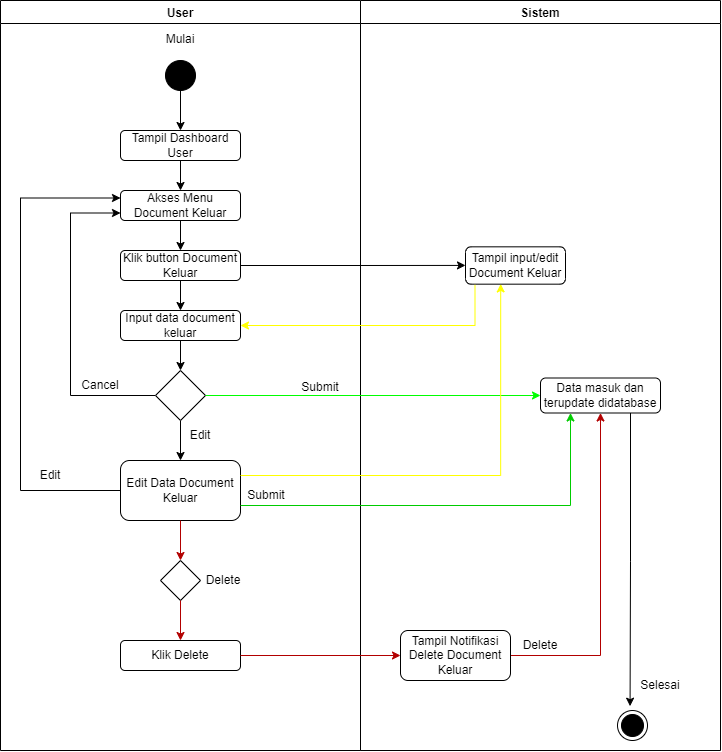

The diagram above was exported from draw.io. Its source (the exported page's mxGraphModel, read from the mxfile embedded in the PNG):
<mxGraphModel dx="724" dy="383" grid="1" gridSize="10" guides="1" tooltips="1" connect="1" arrows="1" fold="1" page="1" pageScale="1" pageWidth="850" pageHeight="1100" math="0" shadow="0">
  <root>
    <mxCell id="0" />
    <mxCell id="1" parent="0" />
    <mxCell id="nJTFb6dBDyt_f5doTLif-1" value="User" style="swimlane;" vertex="1" parent="1">
      <mxGeometry x="50" y="30" width="360" height="750" as="geometry" />
    </mxCell>
    <mxCell id="nJTFb6dBDyt_f5doTLif-2" value="" style="ellipse;fillColor=strokeColor;" vertex="1" parent="nJTFb6dBDyt_f5doTLif-1">
      <mxGeometry x="165" y="60" width="30" height="30" as="geometry" />
    </mxCell>
    <mxCell id="nJTFb6dBDyt_f5doTLif-3" value="Mulai" style="text;html=1;strokeColor=none;fillColor=none;align=center;verticalAlign=middle;whiteSpace=wrap;rounded=0;" vertex="1" parent="nJTFb6dBDyt_f5doTLif-1">
      <mxGeometry x="150" y="24" width="60" height="30" as="geometry" />
    </mxCell>
    <mxCell id="nJTFb6dBDyt_f5doTLif-4" value="Tampil Dashboard User" style="rounded=1;whiteSpace=wrap;html=1;" vertex="1" parent="nJTFb6dBDyt_f5doTLif-1">
      <mxGeometry x="120" y="130" width="120" height="30" as="geometry" />
    </mxCell>
    <mxCell id="nJTFb6dBDyt_f5doTLif-5" style="edgeStyle=orthogonalEdgeStyle;rounded=0;orthogonalLoop=1;jettySize=auto;html=1;exitX=0.5;exitY=1;exitDx=0;exitDy=0;" edge="1" parent="nJTFb6dBDyt_f5doTLif-1" source="nJTFb6dBDyt_f5doTLif-2" target="nJTFb6dBDyt_f5doTLif-4">
      <mxGeometry relative="1" as="geometry">
        <mxPoint x="180" y="140" as="targetPoint" />
      </mxGeometry>
    </mxCell>
    <mxCell id="nJTFb6dBDyt_f5doTLif-6" value="Akses Menu Document Keluar" style="rounded=1;whiteSpace=wrap;html=1;" vertex="1" parent="nJTFb6dBDyt_f5doTLif-1">
      <mxGeometry x="120" y="190" width="120" height="30" as="geometry" />
    </mxCell>
    <mxCell id="nJTFb6dBDyt_f5doTLif-7" style="edgeStyle=orthogonalEdgeStyle;rounded=0;orthogonalLoop=1;jettySize=auto;html=1;exitX=0.5;exitY=1;exitDx=0;exitDy=0;" edge="1" parent="nJTFb6dBDyt_f5doTLif-1" source="nJTFb6dBDyt_f5doTLif-4" target="nJTFb6dBDyt_f5doTLif-6">
      <mxGeometry relative="1" as="geometry">
        <mxPoint x="180" y="210" as="targetPoint" />
      </mxGeometry>
    </mxCell>
    <mxCell id="nJTFb6dBDyt_f5doTLif-8" value="Klik button Document Keluar" style="rounded=1;whiteSpace=wrap;html=1;" vertex="1" parent="nJTFb6dBDyt_f5doTLif-1">
      <mxGeometry x="120" y="250" width="120" height="30" as="geometry" />
    </mxCell>
    <mxCell id="nJTFb6dBDyt_f5doTLif-9" style="edgeStyle=orthogonalEdgeStyle;rounded=0;orthogonalLoop=1;jettySize=auto;html=1;exitX=0.5;exitY=1;exitDx=0;exitDy=0;" edge="1" parent="nJTFb6dBDyt_f5doTLif-1" source="nJTFb6dBDyt_f5doTLif-6" target="nJTFb6dBDyt_f5doTLif-8">
      <mxGeometry relative="1" as="geometry">
        <mxPoint x="180" y="250" as="targetPoint" />
      </mxGeometry>
    </mxCell>
    <mxCell id="nJTFb6dBDyt_f5doTLif-10" value="Input data document keluar" style="rounded=1;whiteSpace=wrap;html=1;" vertex="1" parent="nJTFb6dBDyt_f5doTLif-1">
      <mxGeometry x="120" y="310" width="120" height="30" as="geometry" />
    </mxCell>
    <mxCell id="nJTFb6dBDyt_f5doTLif-11" style="edgeStyle=orthogonalEdgeStyle;rounded=0;orthogonalLoop=1;jettySize=auto;html=1;exitX=0.5;exitY=1;exitDx=0;exitDy=0;" edge="1" parent="nJTFb6dBDyt_f5doTLif-1" source="nJTFb6dBDyt_f5doTLif-8" target="nJTFb6dBDyt_f5doTLif-10">
      <mxGeometry relative="1" as="geometry">
        <mxPoint x="180" y="310" as="targetPoint" />
      </mxGeometry>
    </mxCell>
    <mxCell id="nJTFb6dBDyt_f5doTLif-12" style="edgeStyle=orthogonalEdgeStyle;rounded=0;orthogonalLoop=1;jettySize=auto;html=1;exitX=0.5;exitY=1;exitDx=0;exitDy=0;entryX=0.5;entryY=0;entryDx=0;entryDy=0;strokeColor=#000000;" edge="1" parent="nJTFb6dBDyt_f5doTLif-1" source="nJTFb6dBDyt_f5doTLif-13" target="nJTFb6dBDyt_f5doTLif-18">
      <mxGeometry relative="1" as="geometry" />
    </mxCell>
    <mxCell id="WJGcgG4qaAuGZ_ExYVde-1" style="edgeStyle=orthogonalEdgeStyle;rounded=0;orthogonalLoop=1;jettySize=auto;html=1;exitX=0;exitY=0.5;exitDx=0;exitDy=0;entryX=0;entryY=0.75;entryDx=0;entryDy=0;strokeColor=#000000;" edge="1" parent="nJTFb6dBDyt_f5doTLif-1" source="nJTFb6dBDyt_f5doTLif-13" target="nJTFb6dBDyt_f5doTLif-6">
      <mxGeometry relative="1" as="geometry">
        <Array as="points">
          <mxPoint x="70" y="395" />
          <mxPoint x="70" y="213" />
        </Array>
      </mxGeometry>
    </mxCell>
    <mxCell id="nJTFb6dBDyt_f5doTLif-13" value="" style="rhombus;whiteSpace=wrap;html=1;" vertex="1" parent="nJTFb6dBDyt_f5doTLif-1">
      <mxGeometry x="155" y="370" width="50" height="50" as="geometry" />
    </mxCell>
    <mxCell id="nJTFb6dBDyt_f5doTLif-14" style="edgeStyle=orthogonalEdgeStyle;rounded=0;orthogonalLoop=1;jettySize=auto;html=1;exitX=0.5;exitY=1;exitDx=0;exitDy=0;" edge="1" parent="nJTFb6dBDyt_f5doTLif-1" source="nJTFb6dBDyt_f5doTLif-10" target="nJTFb6dBDyt_f5doTLif-13">
      <mxGeometry relative="1" as="geometry">
        <mxPoint x="180" y="380" as="targetPoint" />
      </mxGeometry>
    </mxCell>
    <mxCell id="nJTFb6dBDyt_f5doTLif-15" value="Submit" style="text;html=1;strokeColor=none;fillColor=none;align=center;verticalAlign=middle;whiteSpace=wrap;rounded=0;" vertex="1" parent="nJTFb6dBDyt_f5doTLif-1">
      <mxGeometry x="290" y="372" width="60" height="30" as="geometry" />
    </mxCell>
    <mxCell id="nJTFb6dBDyt_f5doTLif-17" value="Cancel" style="text;html=1;strokeColor=none;fillColor=none;align=center;verticalAlign=middle;whiteSpace=wrap;rounded=0;" vertex="1" parent="nJTFb6dBDyt_f5doTLif-1">
      <mxGeometry x="70" y="370" width="60" height="30" as="geometry" />
    </mxCell>
    <mxCell id="WJGcgG4qaAuGZ_ExYVde-2" style="edgeStyle=orthogonalEdgeStyle;rounded=0;orthogonalLoop=1;jettySize=auto;html=1;exitX=0;exitY=0.5;exitDx=0;exitDy=0;entryX=0;entryY=0.25;entryDx=0;entryDy=0;strokeColor=#000000;" edge="1" parent="nJTFb6dBDyt_f5doTLif-1" source="nJTFb6dBDyt_f5doTLif-18" target="nJTFb6dBDyt_f5doTLif-6">
      <mxGeometry relative="1" as="geometry">
        <Array as="points">
          <mxPoint x="20" y="490" />
          <mxPoint x="20" y="198" />
        </Array>
      </mxGeometry>
    </mxCell>
    <mxCell id="nJTFb6dBDyt_f5doTLif-18" value="Edit Data Document Keluar" style="rounded=1;whiteSpace=wrap;html=1;" vertex="1" parent="nJTFb6dBDyt_f5doTLif-1">
      <mxGeometry x="120" y="460" width="120" height="60" as="geometry" />
    </mxCell>
    <mxCell id="nJTFb6dBDyt_f5doTLif-20" value="Edit" style="text;html=1;strokeColor=none;fillColor=none;align=center;verticalAlign=middle;whiteSpace=wrap;rounded=0;" vertex="1" parent="nJTFb6dBDyt_f5doTLif-1">
      <mxGeometry x="20" y="460" width="60" height="30" as="geometry" />
    </mxCell>
    <mxCell id="nJTFb6dBDyt_f5doTLif-21" value="Submit" style="text;html=1;strokeColor=none;fillColor=none;align=center;verticalAlign=middle;whiteSpace=wrap;rounded=0;" vertex="1" parent="nJTFb6dBDyt_f5doTLif-1">
      <mxGeometry x="236" y="480" width="60" height="30" as="geometry" />
    </mxCell>
    <mxCell id="nJTFb6dBDyt_f5doTLif-22" value="" style="rhombus;whiteSpace=wrap;html=1;" vertex="1" parent="nJTFb6dBDyt_f5doTLif-1">
      <mxGeometry x="160" y="560" width="40" height="40" as="geometry" />
    </mxCell>
    <mxCell id="nJTFb6dBDyt_f5doTLif-23" style="edgeStyle=orthogonalEdgeStyle;rounded=0;orthogonalLoop=1;jettySize=auto;html=1;exitX=0.5;exitY=1;exitDx=0;exitDy=0;strokeColor=#B20000;fillColor=#e51400;" edge="1" parent="nJTFb6dBDyt_f5doTLif-1" source="nJTFb6dBDyt_f5doTLif-18" target="nJTFb6dBDyt_f5doTLif-22">
      <mxGeometry relative="1" as="geometry">
        <mxPoint x="180.19047619047615" y="570" as="targetPoint" />
      </mxGeometry>
    </mxCell>
    <mxCell id="nJTFb6dBDyt_f5doTLif-24" value="Klik Delete" style="rounded=1;whiteSpace=wrap;html=1;" vertex="1" parent="nJTFb6dBDyt_f5doTLif-1">
      <mxGeometry x="120" y="640" width="120" height="30" as="geometry" />
    </mxCell>
    <mxCell id="nJTFb6dBDyt_f5doTLif-25" style="edgeStyle=orthogonalEdgeStyle;rounded=0;orthogonalLoop=1;jettySize=auto;html=1;exitX=0.5;exitY=1;exitDx=0;exitDy=0;strokeColor=#B20000;fillColor=#e51400;" edge="1" parent="nJTFb6dBDyt_f5doTLif-1" source="nJTFb6dBDyt_f5doTLif-22" target="nJTFb6dBDyt_f5doTLif-24">
      <mxGeometry relative="1" as="geometry">
        <mxPoint x="180.19047619047615" y="640" as="targetPoint" />
      </mxGeometry>
    </mxCell>
    <mxCell id="WJGcgG4qaAuGZ_ExYVde-3" value="Edit" style="text;html=1;strokeColor=none;fillColor=none;align=center;verticalAlign=middle;whiteSpace=wrap;rounded=0;" vertex="1" parent="nJTFb6dBDyt_f5doTLif-1">
      <mxGeometry x="170" y="420" width="60" height="30" as="geometry" />
    </mxCell>
    <mxCell id="WJGcgG4qaAuGZ_ExYVde-5" value="Delete" style="text;html=1;strokeColor=none;fillColor=none;align=center;verticalAlign=middle;whiteSpace=wrap;rounded=0;" vertex="1" parent="nJTFb6dBDyt_f5doTLif-1">
      <mxGeometry x="193" y="565" width="60" height="30" as="geometry" />
    </mxCell>
    <mxCell id="nJTFb6dBDyt_f5doTLif-26" value="Sistem" style="swimlane;" vertex="1" parent="1">
      <mxGeometry x="410" y="30" width="360" height="750" as="geometry" />
    </mxCell>
    <mxCell id="nJTFb6dBDyt_f5doTLif-27" style="edgeStyle=orthogonalEdgeStyle;rounded=0;orthogonalLoop=1;jettySize=auto;html=1;exitX=0.75;exitY=1;exitDx=0;exitDy=0;entryX=0.419;entryY=-0.144;entryDx=0;entryDy=0;entryPerimeter=0;" edge="1" parent="nJTFb6dBDyt_f5doTLif-26" source="nJTFb6dBDyt_f5doTLif-28" target="nJTFb6dBDyt_f5doTLif-30">
      <mxGeometry relative="1" as="geometry">
        <mxPoint x="270" y="690" as="targetPoint" />
      </mxGeometry>
    </mxCell>
    <mxCell id="nJTFb6dBDyt_f5doTLif-28" value="Data masuk dan terupdate didatabase" style="rounded=1;whiteSpace=wrap;html=1;" vertex="1" parent="nJTFb6dBDyt_f5doTLif-26">
      <mxGeometry x="180" y="377.5" width="120" height="35" as="geometry" />
    </mxCell>
    <mxCell id="nJTFb6dBDyt_f5doTLif-29" value="Selesai" style="text;html=1;strokeColor=none;fillColor=none;align=center;verticalAlign=middle;whiteSpace=wrap;rounded=0;" vertex="1" parent="nJTFb6dBDyt_f5doTLif-26">
      <mxGeometry x="270" y="670" width="60" height="30" as="geometry" />
    </mxCell>
    <mxCell id="nJTFb6dBDyt_f5doTLif-30" value="" style="ellipse;html=1;shape=endState;fillColor=strokeColor;" vertex="1" parent="nJTFb6dBDyt_f5doTLif-26">
      <mxGeometry x="257" y="710" width="30" height="30" as="geometry" />
    </mxCell>
    <mxCell id="nJTFb6dBDyt_f5doTLif-31" value="Tampil input/edit Document Keluar" style="rounded=1;whiteSpace=wrap;html=1;" vertex="1" parent="nJTFb6dBDyt_f5doTLif-26">
      <mxGeometry x="105" y="246.33" width="100" height="37.34" as="geometry" />
    </mxCell>
    <mxCell id="nJTFb6dBDyt_f5doTLif-32" style="edgeStyle=orthogonalEdgeStyle;rounded=0;orthogonalLoop=1;jettySize=auto;html=1;exitX=1;exitY=0.5;exitDx=0;exitDy=0;entryX=0.5;entryY=1;entryDx=0;entryDy=0;strokeColor=#B20000;fillColor=#e51400;" edge="1" parent="nJTFb6dBDyt_f5doTLif-26" source="nJTFb6dBDyt_f5doTLif-33" target="nJTFb6dBDyt_f5doTLif-28">
      <mxGeometry relative="1" as="geometry" />
    </mxCell>
    <mxCell id="nJTFb6dBDyt_f5doTLif-33" value="Tampil Notifikasi Delete Document Keluar" style="rounded=1;whiteSpace=wrap;html=1;" vertex="1" parent="nJTFb6dBDyt_f5doTLif-26">
      <mxGeometry x="40" y="630" width="110" height="50" as="geometry" />
    </mxCell>
    <mxCell id="nJTFb6dBDyt_f5doTLif-34" value="Delete" style="text;html=1;strokeColor=none;fillColor=none;align=center;verticalAlign=middle;whiteSpace=wrap;rounded=0;" vertex="1" parent="nJTFb6dBDyt_f5doTLif-26">
      <mxGeometry x="150" y="630" width="60" height="30" as="geometry" />
    </mxCell>
    <mxCell id="nJTFb6dBDyt_f5doTLif-35" style="edgeStyle=orthogonalEdgeStyle;rounded=0;orthogonalLoop=1;jettySize=auto;html=1;exitX=1;exitY=0.5;exitDx=0;exitDy=0;fillColor=#60a917;strokeColor=#00FF00;" edge="1" parent="1" source="nJTFb6dBDyt_f5doTLif-13" target="nJTFb6dBDyt_f5doTLif-28">
      <mxGeometry relative="1" as="geometry">
        <mxPoint x="560" y="425" as="targetPoint" />
      </mxGeometry>
    </mxCell>
    <mxCell id="nJTFb6dBDyt_f5doTLif-36" style="edgeStyle=orthogonalEdgeStyle;rounded=0;orthogonalLoop=1;jettySize=auto;html=1;exitX=1;exitY=0.5;exitDx=0;exitDy=0;" edge="1" parent="1" source="nJTFb6dBDyt_f5doTLif-8" target="nJTFb6dBDyt_f5doTLif-31">
      <mxGeometry relative="1" as="geometry">
        <mxPoint x="530" y="295.33333333333326" as="targetPoint" />
      </mxGeometry>
    </mxCell>
    <mxCell id="nJTFb6dBDyt_f5doTLif-37" style="edgeStyle=orthogonalEdgeStyle;rounded=0;orthogonalLoop=1;jettySize=auto;html=1;exitX=0.095;exitY=1.019;exitDx=0;exitDy=0;entryX=1;entryY=0.5;entryDx=0;entryDy=0;exitPerimeter=0;strokeColor=#FFFF00;" edge="1" parent="1" source="nJTFb6dBDyt_f5doTLif-31" target="nJTFb6dBDyt_f5doTLif-10">
      <mxGeometry relative="1" as="geometry" />
    </mxCell>
    <mxCell id="nJTFb6dBDyt_f5doTLif-38" style="edgeStyle=orthogonalEdgeStyle;rounded=0;orthogonalLoop=1;jettySize=auto;html=1;exitX=1;exitY=0.25;exitDx=0;exitDy=0;entryX=0.352;entryY=0.994;entryDx=0;entryDy=0;entryPerimeter=0;strokeColor=#FFFF00;" edge="1" parent="1" source="nJTFb6dBDyt_f5doTLif-18" target="nJTFb6dBDyt_f5doTLif-31">
      <mxGeometry relative="1" as="geometry">
        <mxPoint x="580" y="320" as="targetPoint" />
      </mxGeometry>
    </mxCell>
    <mxCell id="nJTFb6dBDyt_f5doTLif-39" style="edgeStyle=orthogonalEdgeStyle;rounded=0;orthogonalLoop=1;jettySize=auto;html=1;exitX=1;exitY=0.75;exitDx=0;exitDy=0;entryX=0.25;entryY=1;entryDx=0;entryDy=0;fillColor=#ffe6cc;strokeColor=#00CC00;" edge="1" parent="1" source="nJTFb6dBDyt_f5doTLif-18" target="nJTFb6dBDyt_f5doTLif-28">
      <mxGeometry relative="1" as="geometry" />
    </mxCell>
    <mxCell id="nJTFb6dBDyt_f5doTLif-40" style="edgeStyle=orthogonalEdgeStyle;rounded=0;orthogonalLoop=1;jettySize=auto;html=1;exitX=1;exitY=0.5;exitDx=0;exitDy=0;strokeColor=#B20000;fillColor=#e51400;" edge="1" parent="1" source="nJTFb6dBDyt_f5doTLif-24" target="nJTFb6dBDyt_f5doTLif-33">
      <mxGeometry relative="1" as="geometry" />
    </mxCell>
  </root>
</mxGraphModel>